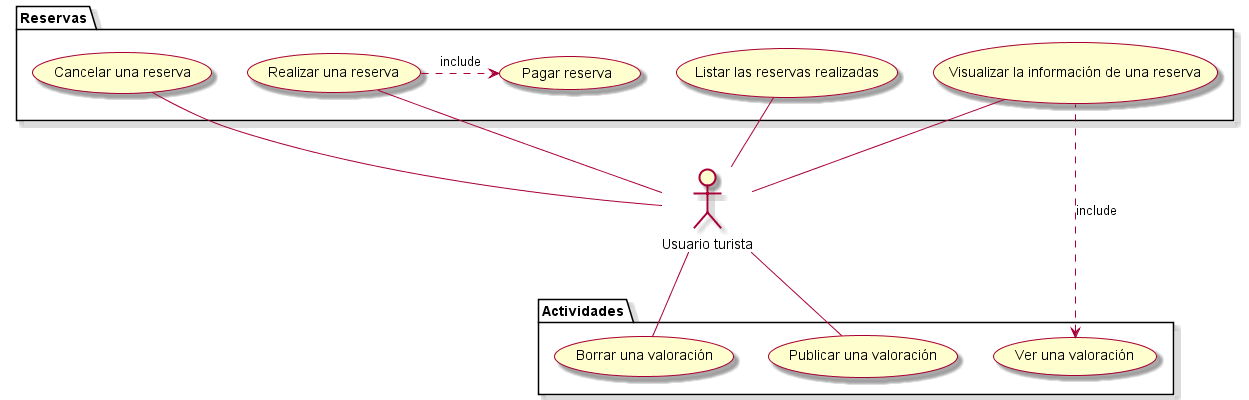

The diagram above was rendered by PlantUML. Its source (embedded in the PNG):
@startuml

skin rose

actor "Usuario turista" as main

package "Reservas" {
  main -up- (Visualizar la información de una reserva)
  main -up- (Listar las reservas realizadas)
  main -up- (Realizar una reserva)
  main -up- (Cancelar una reserva)
  (Realizar una reserva) .> (Pagar reserva) : include
}

package "Actividades" {
    main -- (Publicar una valoración)
    main -- (Borrar una valoración)
    (Ver una valoración) <. (Visualizar la información de una reserva) : include
}


@enduml